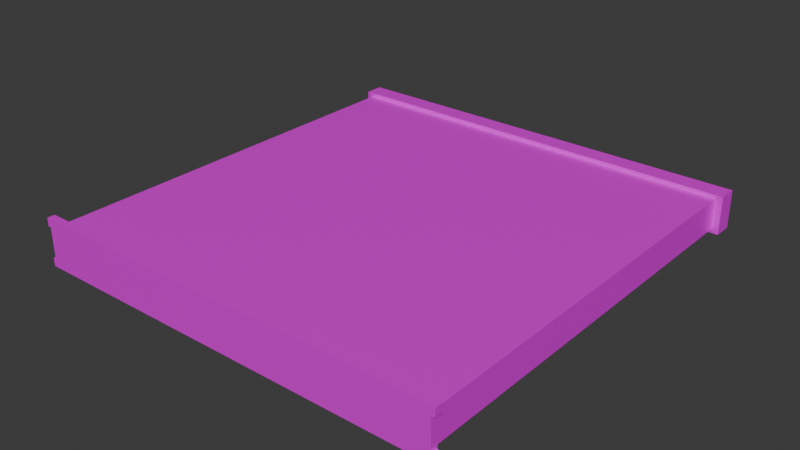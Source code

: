 # Source: Server.blend  (saved by Blender 4.2.67; exported with 4.5.12 LTS)
import bpy
from mathutils import Matrix  # noqa: F401  (used for matrix-valued properties, if any)

bpy.ops.wm.read_factory_settings(use_empty=True)
scene = bpy.context.scene
scene.name = 'Scene'

# ---- collections
col_collection = bpy.data.collections.new('Collection'); scene.collection.children.link(col_collection)

# ---- images (referenced by path relative to the original .blend; pixels are not part of the script)
import os
ASSET_DIR = os.environ.get("B2B_ASSET_DIR", "")  # directory of the original .blend (textures are referenced by path, not embedded)
HERE = os.path.dirname(os.path.abspath(__file__))  # packed textures are extracted next to this script under _unpacked/

def load_image(name, relpath, width, height, colorspace="sRGB"):
    """Load a texture the original file referenced (path relative to the .blend, or extracted next to this script)."""
    p = next((c for c in (os.path.join(HERE, relpath), os.path.join(ASSET_DIR, relpath)) if relpath and os.path.exists(c)), "")
    if p:
        img = bpy.data.images.load(p, check_existing=True)
        img.name = name
    else:  # same state as the original file: an image datablock whose file is absent (Cycles renders it pink)
        img = bpy.data.images.new(name, width, height)
        img.source = "FILE"
        img.filepath = "//" + (relpath or name)
    img.colorspace_settings.name = colorspace
    return img
img_svc = load_image('SVC', 'SVC.png', 1024, 1024, 'sRGB')

# ---- materials (node trees are filled in below, after node groups)
mat_material = bpy.data.materials.new('Material')

# ---- material node trees
mat_material.use_nodes = True; mat_material.node_tree.nodes.clear()
_N = mat_material.node_tree.nodes; _L = mat_material.node_tree.links
n0 = _N.new('ShaderNodeBsdfPrincipled'); n0.name = 'Principled BSDF'; n0.location = (10, 300)
n0.inputs[1].default_value = 0.1754
n0.inputs[2].default_value = 0.3351
n1 = _N.new('ShaderNodeOutputMaterial'); n1.name = 'Material Output'; n1.location = (300, 300)
n2 = _N.new('ShaderNodeTexImage'); n2.name = 'Image Texture'; n2.location = (-280, 280)
n2.image = img_svc
n2.interpolation = 'Closest'
_L.new(n0.outputs[0], n1.inputs[0])
_L.new(n2.outputs[0], n0.inputs[0])
n1.is_active_output = True

# ---- world
world_world = bpy.data.worlds.new('World'); scene.world = world_world
world_world.use_nodes = True; world_world.node_tree.nodes.clear()
_N = world_world.node_tree.nodes; _L = world_world.node_tree.links
n0 = _N.new('ShaderNodeOutputWorld'); n0.name = 'World Output'; n0.location = (300, 300)
n1 = _N.new('ShaderNodeBackground'); n1.name = 'Background'; n1.location = (10, 300)
n1.inputs[0].default_value = (0.05088, 0.05088, 0.05088, 1.0)
_L.new(n1.outputs[0], n0.inputs[0])
n0.is_active_output = True
world_world.color = (0.05088, 0.05088, 0.05088)
world_world.sun_shadow_jitter_overblur = 0.0

# ---- meshes
me_cube_012 = bpy.data.meshes.new('Cube.012')
me_cube_012.from_pydata([(3.637, -3.637, -0.2732), (3.637, -3.637, 0.2732), (3.637, 3.637, -0.2732), (3.637, 3.637, 0.2732), (3.637, -3.766, 0.2732), (3.637, -3.766, -0.2732), (3.637, -3.637, -0.4194), (3.637, -3.637, 0.4194), (3.637, -3.766, -0.4194), (3.637, -3.766, 0.4194), (3.747, -3.637, 0.2732), (3.747, -3.637, -0.2732), (3.747, -3.766, 0.2732), (3.747, -3.766, -0.2732), (3.747, -3.766, 0.4194), (3.747, -3.637, 0.4194), (3.747, -3.766, -0.4194), (3.747, -3.637, -0.4194), (3.76, 3.637, -0.3381), (3.76, 3.637, 0.3381), (3.76, 3.977, -0.3381), (3.76, 3.977, 0.3381), (3.692, -3.766, -0.2732), (3.692, -3.766, -0.4194), (3.692, -3.637, -0.2732), (3.692, -3.637, -0.4194), (3.692, -3.637, 0.2732), (3.692, -3.766, 0.4194), (3.692, -3.637, 0.4194), (3.692, -3.766, 0.2732), (0.0, 3.637, -0.2732), (0.0, 3.637, 0.2732), (0.0, -3.637, -0.2732), (0.0, -3.637, 0.2732), (0.0, -3.766, -0.2732), (0.0, -3.766, 0.2732), (0.0, -3.637, -0.4194), (0.0, -3.637, 0.4194), (0.0, -3.766, -0.4194), (0.0, -3.766, 0.4194), (0.0, 3.637, -0.3381), (0.0, 3.637, 0.3381), (0.0, 3.977, -0.3381), (0.0, 3.977, 0.3381), (-3.637, -3.637, -0.2732), (-3.637, -3.637, 0.2732), (-3.637, 3.637, -0.2732), (-3.637, 3.637, 0.2732), (-3.637, -3.766, 0.2732), (-3.637, -3.766, -0.2732), (-3.637, -3.637, -0.4194), (-3.637, -3.637, 0.4194), (-3.637, -3.766, -0.4194), (-3.637, -3.766, 0.4194), (-3.747, -3.637, 0.2732), (-3.747, -3.637, -0.2732), (-3.747, -3.766, 0.2732), (-3.747, -3.766, -0.2732), (-3.747, -3.766, 0.4194), (-3.747, -3.637, 0.4194), (-3.747, -3.766, -0.4194), (-3.747, -3.637, -0.4194), (-3.76, 3.637, -0.3381), (-3.76, 3.637, 0.3381), (-3.76, 3.977, -0.3381), (-3.76, 3.977, 0.3381), (-3.692, -3.766, -0.2732), (-3.692, -3.766, -0.4194), (-3.692, -3.637, -0.2732), (-3.692, -3.637, -0.4194), (-3.692, -3.637, 0.2732), (-3.692, -3.766, 0.4194), (-3.692, -3.637, 0.4194), (-3.692, -3.766, 0.2732)], [], [(31, 3, 19, 41), (2, 3, 1, 0), (30, 2, 0, 32), (36, 6, 8, 38), (25, 24, 11, 17), (32, 0, 6, 36), (22, 23, 16, 13), (35, 4, 9, 39), (11, 13, 16, 17), (18, 40, 42, 20), (12, 10, 15, 14), (28, 27, 14, 15), (23, 25, 17, 16), (27, 29, 12, 14), (26, 28, 15, 10), (19, 18, 20, 21), (3, 2, 18, 19), (42, 43, 21, 20), (41, 19, 21, 43), (1, 7, 28, 26), (4, 5, 22, 29), (9, 4, 29, 27), (8, 6, 25, 23), (7, 9, 27, 28), (5, 8, 23, 22), (6, 0, 24, 25), (0, 1, 26, 24), (2, 30, 40, 18), (5, 34, 38, 8), (10, 12, 29, 26), (7, 37, 39, 9), (1, 33, 37, 7), (5, 4, 35, 34), (3, 31, 33, 1), (22, 24, 26, 29), (13, 11, 24, 22), (31, 41, 63, 47), (46, 44, 45, 47), (30, 32, 44, 46), (36, 38, 52, 50), (69, 61, 55, 68), (32, 36, 50, 44), (66, 57, 60, 67), (35, 39, 53, 48), (55, 61, 60, 57), (62, 64, 42, 40), (56, 58, 59, 54), (72, 59, 58, 71), (67, 60, 61, 69), (71, 58, 56, 73), (70, 54, 59, 72), (63, 65, 64, 62), (47, 63, 62, 46), (42, 64, 65, 43), (41, 43, 65, 63), (45, 70, 72, 51), (48, 73, 66, 49), (53, 71, 73, 48), (52, 67, 69, 50), (51, 72, 71, 53), (49, 66, 67, 52), (50, 69, 68, 44), (44, 68, 70, 45), (46, 62, 40, 30), (49, 52, 38, 34), (54, 70, 73, 56), (51, 53, 39, 37), (45, 51, 37, 33), (49, 34, 35, 48), (47, 45, 33, 31), (66, 73, 70, 68), (57, 66, 68, 55)])
_uv = me_cube_012.uv_layers.new(name='UVMap')
_uv.uv.foreach_set('vector', [0.8545, 0.2821, 0.989, 0.2821, 0.989, 0.314, 0.8545, 0.314, 0.7192, 0.9918, 0.7192, 0.7228, 0.9882, 0.7228, 0.9882, 0.9918, 0.5843, 0.2802, 0.4498, 0.2802, 0.4498, 0.01125, 0.5843, 0.01125, 0.4444, 0.1498, 0.4444, 0.2843, 0.4397, 0.2843, 0.4397, 0.1498, 0.5857, 0.6368, 0.6577, 0.6368, 0.6577, 0.6388, 0.5857, 0.6388, 0.6577, 0.5003, 0.6577, 0.6347, 0.5857, 0.6347, 0.5857, 0.5003, 0.3166, 0.5317, 0.3166, 0.4597, 0.3186, 0.4597, 0.3186, 0.5317, 0.1801, 0.8007, 0.3146, 0.8007, 0.3146, 0.8727, 0.1801, 0.8727, 0.6577, 0.3514, 0.6577, 0.3562, 0.5857, 0.3562, 0.5857, 0.3514, 0.4498, 0.3122, 0.5843, 0.3122, 0.5843, 0.3247, 0.4498, 0.3247, 0.9307, 0.3562, 0.9307, 0.3514, 1.003, 0.3514, 1.003, 0.3562, 0.4495, 0.01328, 0.4447, 0.01328, 0.4447, 0.01125, 0.4495, 0.01125, 0.4397, 0.2863, 0.4444, 0.2863, 0.4444, 0.2883, 0.4397, 0.2883, 0.3166, 0.8727, 0.3166, 0.8007, 0.3186, 0.8007, 0.3186, 0.8727, 0.9266, 0.6368, 0.9986, 0.6368, 0.9986, 0.6388, 0.9266, 0.6388, 0.7147, 0.7228, 0.7147, 0.9918, 0.7021, 0.9918, 0.7021, 0.7228, 0.7192, 0.7228, 0.7192, 0.9918, 0.7147, 0.9918, 0.7147, 0.7228, 0.1806, 0.4589, 0.1806, 0.1261, 0.3196, 0.1261, 0.3196, 0.4589, 0.8545, 0.3122, 0.989, 0.3122, 0.989, 0.3247, 0.8545, 0.3247, 0.9266, 0.6347, 0.9986, 0.6347, 0.9986, 0.6368, 0.9266, 0.6368, 0.3146, 0.8007, 0.3146, 0.5317, 0.3166, 0.5317, 0.3166, 0.8007, 0.3146, 0.8727, 0.3146, 0.8007, 0.3166, 0.8007, 0.3166, 0.8727, 0.4397, 0.2843, 0.4444, 0.2843, 0.4444, 0.2863, 0.4397, 0.2863, 0.4495, 0.0153, 0.4447, 0.0153, 0.4447, 0.01328, 0.4495, 0.01328, 0.3146, 0.5317, 0.3146, 0.4597, 0.3166, 0.4597, 0.3166, 0.5317, 0.5857, 0.6347, 0.6577, 0.6347, 0.6577, 0.6368, 0.5857, 0.6368, 0.6577, 0.6347, 0.9266, 0.6347, 0.9266, 0.6368, 0.6577, 0.6368, 0.4498, 0.2802, 0.5843, 0.2802, 0.5843, 0.3122, 0.4498, 0.3122, 0.3146, 0.5317, 0.1801, 0.5317, 0.1801, 0.4597, 0.3146, 0.4597, 0.9307, 0.3514, 0.9307, 0.3562, 0.9287, 0.3562, 0.9287, 0.3514, 0.4495, 0.0153, 0.4495, 0.1498, 0.4447, 0.1498, 0.4447, 0.0153, 0.9266, 0.6347, 0.9266, 0.5003, 0.9986, 0.5003, 0.9986, 0.6347, 0.3146, 0.5317, 0.3146, 0.8007, 0.1801, 0.8007, 0.1801, 0.5317, 0.989, 0.2802, 0.8545, 0.2802, 0.8545, 0.01125, 0.989, 0.01125, 0.6597, 0.3562, 0.6597, 0.3514, 0.9287, 0.3514, 0.9287, 0.3562, 0.6577, 0.3562, 0.6577, 0.3514, 0.6597, 0.3514, 0.6597, 0.3562, 0.8545, 0.2821, 0.8545, 0.314, 0.72, 0.314, 0.72, 0.2821, 0.6846, 0.9918, 0.4156, 0.9918, 0.4156, 0.7228, 0.6846, 0.7228, 0.5843, 0.2802, 0.5843, 0.01125, 0.7187, 0.01125, 0.7187, 0.2802, 0.4444, 0.1498, 0.4397, 0.1498, 0.4397, 0.0153, 0.4444, 0.0153, 0.5857, 0.3638, 0.5857, 0.3617, 0.6577, 0.3617, 0.6577, 0.3638, 0.6577, 0.5003, 0.5857, 0.5003, 0.5857, 0.3658, 0.6577, 0.3658, 0.0436, 0.5317, 0.04158, 0.5317, 0.04158, 0.4597, 0.0436, 0.4597, 0.1801, 0.8007, 0.1801, 0.8727, 0.04562, 0.8727, 0.04562, 0.8007, 0.6577, 0.3614, 0.5857, 0.3614, 0.5857, 0.3567, 0.6577, 0.3567, 0.7187, 0.3122, 0.7187, 0.3247, 0.5843, 0.3247, 0.5843, 0.3122, 0.9307, 0.3567, 1.003, 0.3567, 1.003, 0.3614, 0.9307, 0.3614, 0.4495, 0.2863, 0.4495, 0.2883, 0.4447, 0.2883, 0.4447, 0.2863, 0.4397, 0.01328, 0.4397, 0.01125, 0.4444, 0.01125, 0.4444, 0.01328, 0.0436, 0.8727, 0.04158, 0.8727, 0.04158, 0.8007, 0.0436, 0.8007, 0.9266, 0.3638, 0.9266, 0.3617, 0.9986, 0.3617, 0.9986, 0.3638, 0.6891, 0.7228, 0.7017, 0.7228, 0.7017, 0.9918, 0.6891, 0.9918, 0.6846, 0.7228, 0.6891, 0.7228, 0.6891, 0.9918, 0.6846, 0.9918, 0.1806, 0.4589, 0.04158, 0.4589, 0.04158, 0.1261, 0.1806, 0.1261, 0.8545, 0.3122, 0.8545, 0.3247, 0.72, 0.3247, 0.72, 0.3122, 0.9266, 0.3658, 0.9266, 0.3638, 0.9986, 0.3638, 0.9986, 0.3658, 0.04562, 0.8007, 0.0436, 0.8007, 0.0436, 0.5317, 0.04562, 0.5317, 0.04562, 0.8727, 0.0436, 0.8727, 0.0436, 0.8007, 0.04562, 0.8007, 0.4397, 0.0153, 0.4397, 0.01328, 0.4444, 0.01328, 0.4444, 0.0153, 0.4495, 0.2843, 0.4495, 0.2863, 0.4447, 0.2863, 0.4447, 0.2843, 0.04562, 0.5317, 0.0436, 0.5317, 0.0436, 0.4597, 0.04562, 0.4597, 0.5857, 0.3658, 0.5857, 0.3638, 0.6577, 0.3638, 0.6577, 0.3658, 0.6577, 0.3658, 0.6577, 0.3638, 0.9266, 0.3638, 0.9266, 0.3658, 0.7187, 0.2802, 0.7187, 0.3122, 0.5843, 0.3122, 0.5843, 0.2802, 0.04562, 0.5317, 0.04562, 0.4597, 0.1801, 0.4597, 0.1801, 0.5317, 0.9307, 0.3614, 0.9287, 0.3614, 0.9287, 0.3567, 0.9307, 0.3567, 0.4495, 0.2843, 0.4447, 0.2843, 0.4447, 0.1498, 0.4495, 0.1498, 0.9266, 0.3658, 0.9986, 0.3658, 0.9986, 0.5003, 0.9266, 0.5003, 0.04562, 0.5317, 0.1801, 0.5317, 0.1801, 0.8007, 0.04562, 0.8007, 0.72, 0.2802, 0.72, 0.01125, 0.8545, 0.01125, 0.8545, 0.2802, 0.6597, 0.3567, 0.9287, 0.3567, 0.9287, 0.3614, 0.6597, 0.3614, 0.6577, 0.3567, 0.6597, 0.3567, 0.6597, 0.3614, 0.6577, 0.3614])
me_cube_012.materials.append(mat_material)
me_cube_012.update()

# ---- objects
ob_cube = bpy.data.objects.new('Cube', me_cube_012)

# ---- transforms, parenting, visibility, modifiers, constraints
ob_cube.location = (0.0, 0.0, 0.0)

# ---- collection membership
col_collection.objects.link(ob_cube)

# ---- scene / render settings (as saved in the file)
scene.frame_start = 1; scene.frame_end = 250; scene.frame_set(63)
scene.render.engine = 'BLENDER_EEVEE_NEXT'
bpy.context.view_layer.update()

# ---- added for rendering (the .blend has no active camera and no usable light): camera, sun
cam_auto = bpy.data.cameras.new('AutoCamera')
cam_auto.lens = 50.0
cam_auto.sensor_width = 36.0
cam_auto.clip_end = 1000.0
ob_auto_camera = bpy.data.objects.new('AutoCamera', cam_auto)
scene.collection.objects.link(ob_auto_camera)
ob_auto_camera.location = (10.0173, -11.9154, 8.01383)
ob_auto_camera.rotation_euler = (1.09748, -7.21219e-08, 0.694738)
scene.camera = ob_auto_camera
light_auto_sun = bpy.data.lights.new('AutoSun', 'SUN')
light_auto_sun.energy = 3.0
light_auto_sun.angle = 0.0523599
ob_auto_sun = bpy.data.objects.new('AutoSun', light_auto_sun)
scene.collection.objects.link(ob_auto_sun)
ob_auto_sun.rotation_euler = (0.872665, 0.174533, 0.523599)
bpy.context.view_layer.update()
